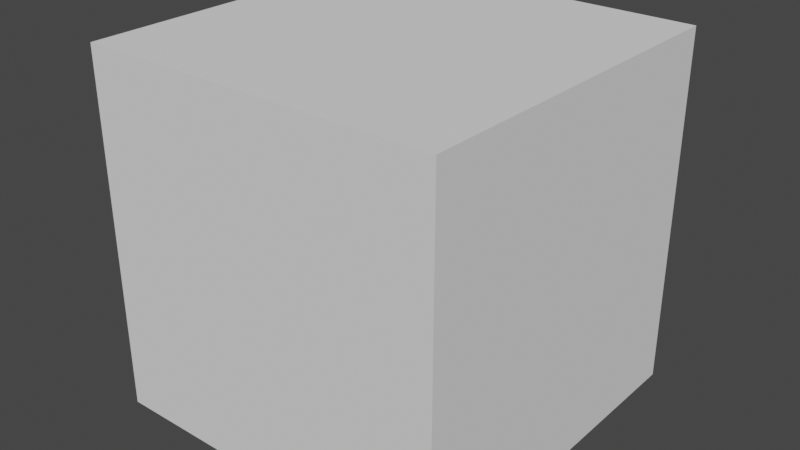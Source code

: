 # Source: Starter_File_Low_Poly_Cat.blend  (saved by Blender 3.5.10; exported with 4.5.12 LTS)
import bpy
from mathutils import Matrix  # noqa: F401  (used for matrix-valued properties, if any)

bpy.ops.wm.read_factory_settings(use_empty=True)
scene = bpy.context.scene
scene.name = 'Scene'

# ---- collections
col_collection = bpy.data.collections.new('Collection'); scene.collection.children.link(col_collection)
col_ref = bpy.data.collections.new('REF'); scene.collection.children.link(col_ref)

# ---- world
world_world = bpy.data.worlds.new('World'); scene.world = world_world
world_world.use_nodes = True; world_world.node_tree.nodes.clear()
_N = world_world.node_tree.nodes; _L = world_world.node_tree.links
n0 = _N.new('ShaderNodeOutputWorld'); n0.name = 'World Output'; n0.location = (300, 300)
n1 = _N.new('ShaderNodeBackground'); n1.name = 'Background'; n1.location = (10, 300)
n1.inputs[0].default_value = (0.05088, 0.05088, 0.05088, 1.0)
_L.new(n1.outputs[0], n0.inputs[0])
n0.is_active_output = True
world_world.color = (0.05088, 0.05088, 0.05088)
world_world.use_sun_shadow = False
world_world.sun_shadow_jitter_overblur = 0.0

# ---- meshes
me_cube_001 = bpy.data.meshes.new('Cube.001')
me_cube_001.from_pydata([(-1.0, -1.0, -1.0), (-1.0, -1.0, 1.0), (-1.0, 1.0, -1.0), (-1.0, 1.0, 1.0), (1.0, -1.0, -1.0), (1.0, -1.0, 1.0), (1.0, 1.0, -1.0), (1.0, 1.0, 1.0)], [], [(0, 1, 3, 2), (2, 3, 7, 6), (6, 7, 5, 4), (4, 5, 1, 0), (2, 6, 4, 0), (7, 3, 1, 5)])
_uv = me_cube_001.uv_layers.new(name='UVMap')
_uv.uv.foreach_set('vector', [0.375, 0.0, 0.625, 0.0, 0.625, 0.25, 0.375, 0.25, 0.375, 0.25, 0.625, 0.25, 0.625, 0.5, 0.375, 0.5, 0.375, 0.5, 0.625, 0.5, 0.625, 0.75, 0.375, 0.75, 0.375, 0.75, 0.625, 0.75, 0.625, 1.0, 0.375, 1.0, 0.125, 0.5, 0.375, 0.5, 0.375, 0.75, 0.125, 0.75, 0.625, 0.5, 0.875, 0.5, 0.875, 0.75, 0.625, 0.75])
me_cube_001.update()

# ---- objects
ob_cube = bpy.data.objects.new('Cube', me_cube_001)
ob_empty = bpy.data.objects.new('Empty', None)
ob_empty_001 = bpy.data.objects.new('Empty.001', None)

# ---- transforms, parenting, visibility, modifiers, constraints
ob_cube.location = (0.0, 0.0, 0.0)
ob_empty.location = (0.8319, 4.011, 1.374)
ob_empty.rotation_euler = (1.571, -0.0, -0.0)
ob_empty.empty_display_type = 'IMAGE'
ob_empty.empty_display_size = 5.0
ob_empty.use_empty_image_alpha = True
ob_empty.color = (1.0, 1.0, 1.0, 0.968)
ob_empty_001.location = (-3.497, -1.025, 1.374)
ob_empty_001.rotation_euler = (1.571, -0.0, 1.571)
ob_empty_001.empty_display_type = 'IMAGE'
ob_empty_001.empty_display_size = 5.0
ob_empty_001.use_empty_image_alpha = True
ob_empty_001.color = (1.0, 1.0, 1.0, 0.968)

# ---- collection membership
col_collection.objects.link(ob_cube)
col_ref.objects.link(ob_empty)
col_ref.objects.link(ob_empty_001)

# ---- scene / render settings (as saved in the file)
scene.frame_start = 1; scene.frame_end = 250; scene.frame_set(1)
scene.render.engine = 'BLENDER_EEVEE_NEXT'
scene.cycles.sampling_pattern = 'TABULATED_SOBOL'
scene.view_settings.view_transform = 'Filmic'
bpy.context.view_layer.update()

# ---- added for rendering (the .blend has no active camera and no usable light): camera, sun
cam_auto = bpy.data.cameras.new('AutoCamera')
cam_auto.lens = 50.0
cam_auto.sensor_width = 36.0
cam_auto.clip_end = 1000.0
ob_auto_camera = bpy.data.objects.new('AutoCamera', cam_auto)
scene.collection.objects.link(ob_auto_camera)
ob_auto_camera.location = (3.20507, -3.84609, 2.56406)
ob_auto_camera.rotation_euler = (1.09748, -7.21219e-08, 0.694738)
scene.camera = ob_auto_camera
light_auto_sun = bpy.data.lights.new('AutoSun', 'SUN')
light_auto_sun.energy = 3.0
light_auto_sun.angle = 0.0523599
ob_auto_sun = bpy.data.objects.new('AutoSun', light_auto_sun)
scene.collection.objects.link(ob_auto_sun)
ob_auto_sun.rotation_euler = (0.872665, 0.174533, 0.523599)
bpy.context.view_layer.update()
